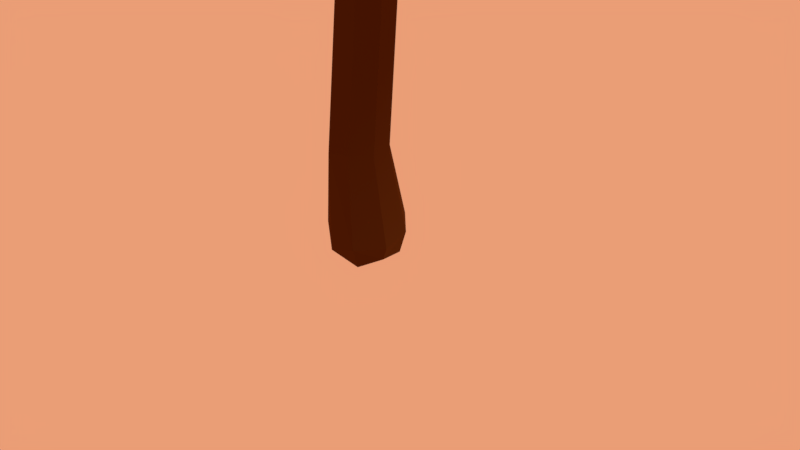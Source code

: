 # Source: Tree5.blend  (saved by Blender 2.79.0; exported with 4.5.12 LTS)
import bpy
from mathutils import Matrix  # noqa: F401  (used for matrix-valued properties, if any)

bpy.ops.wm.read_factory_settings(use_empty=True)
scene = bpy.context.scene
scene.name = 'Scene'

# ---- collections
col_collection_1 = bpy.data.collections.new('Collection 1'); scene.collection.children.link(col_collection_1)

# ---- materials (node trees are filled in below, after node groups)
mat_leaves = bpy.data.materials.new('Leaves')
mat_leaves.alpha_threshold = 0.0
mat_leaves.roughness = 0.5
mat_wood = bpy.data.materials.new('Wood')
mat_wood.alpha_threshold = 0.0
mat_wood.diffuse_color = (0.09306, 0.02843, 0.004391, 1.0)
mat_wood.roughness = 0.5
mat_wood.line_color = (0.0, 0.0, 0.0, 1.0)

# ---- material node trees
mat_leaves.use_nodes = True; mat_leaves.node_tree.nodes.clear()
_N = mat_leaves.node_tree.nodes; _L = mat_leaves.node_tree.links
n0 = _N.new('ShaderNodeOutputMaterial'); n0.name = 'Material Output'; n0.location = (300, 300)
n1 = _N.new('ShaderNodeBsdfDiffuse'); n1.name = 'Diffuse BSDF'; n1.location = (10, 300)
n1.inputs[0].default_value = (0.8, 0.2392, 0.05176, 1.0)
n1.inputs[1].default_value = 0.5
_L.new(n1.outputs[0], n0.inputs[0])
n0.is_active_output = True
mat_wood.use_nodes = True; mat_wood.node_tree.nodes.clear()
_N = mat_wood.node_tree.nodes; _L = mat_wood.node_tree.links
n0 = _N.new('ShaderNodeOutputMaterial'); n0.name = 'Material Output'; n0.location = (300, 300)
n1 = _N.new('ShaderNodeBsdfDiffuse'); n1.name = 'Diffuse BSDF'; n1.location = (10, 300)
n1.inputs[0].default_value = (0.09306, 0.02843, 0.004391, 1.0)
n1.inputs[1].default_value = 1.0
_L.new(n1.outputs[0], n0.inputs[0])
n0.is_active_output = True

# ---- world
world_world = bpy.data.worlds.new('World'); scene.world = world_world
world_world.color = (0.8276, 0.3394, 0.1805)
world_world.use_sun_shadow = False
world_world.sun_shadow_jitter_overblur = 0.0
world_world.cycles.sampling_method = 'MANUAL'

# ---- cameras
cam_camera = bpy.data.cameras.new('Camera')
cam_camera.clip_end = 100.0
cam_camera.lens = 35.0
cam_camera.sensor_width = 32.0
cam_camera.sensor_height = 18.0
cam_camera.ortho_scale = 7.314
cam_camera.dof.focus_distance = 0.0

# ---- lights
light_lamp = bpy.data.lights.new('Lamp', 'SUN')
light_lamp.transmission_factor = 0.0
light_lamp.cutoff_distance = 30.0
light_lamp.angle = 0.1993
light_lamp.energy = 1.0
light_lamp.shadow_buffer_clip_start = 1.001
light_lamp.shadow_soft_size = 0.1
light_lamp.shadow_cascade_max_distance = 1000.0

# ---- meshes
me_icosphere = bpy.data.meshes.new('Icosphere')
me_icosphere.from_pydata([(0.001783, 0.004842, -1.022), (0.7037, -0.5317, -0.465), (-0.2911, -0.8388, -0.4196), (-1.04, 0.0464, -0.5185), (-0.2781, 0.8553, -0.4671), (0.825, 0.4996, -0.4749), (0.2224, -0.7286, 0.347), (-0.5275, -0.4228, 0.3055), (-0.5762, 0.4367, 0.3746), (0.2204, 0.6845, 0.3055), (0.6846, -0.001009, 0.3426), (-0.0017, -0.04262, 0.6431), (-0.1462, -0.5119, -0.8453), (0.534, -0.2783, -0.918), (0.2632, -0.794, -0.5193), (0.9839, 0.04073, -0.6), (0.5621, 0.2933, -0.8743), (-0.7341, 0.03578, -0.9389), (-0.7012, -0.4812, -0.5505), (-0.1615, 0.4654, -0.8342), (-0.7801, 0.4625, -0.5322), (0.2352, 0.8376, -0.5014), (0.785, -0.2416, -0.0388), (1.064, 0.31, -0.02683), (-0.03316, -0.9893, -0.01403), (0.5416, -0.7402, -0.003395), (-0.7706, -0.2333, -0.02818), (-0.5391, -0.7265, -0.0067), (-0.5676, 0.7801, -0.0004008), (-1.047, 0.3163, -0.01096), (0.5409, 0.7694, 0.009529), (0.009765, 1.004, -0.0175), (0.4951, -0.3906, 0.3531), (-0.2038, -0.6692, 0.3774), (-0.6236, -0.007598, 0.3944), (-0.1894, 0.6052, 0.3509), (0.5312, 0.396, 0.409), (0.1174, -0.402, 0.576), (0.3815, -0.02557, 0.6198), (-0.3123, -0.2712, 0.5956), (-0.3026, 0.2, 0.6128), (0.1105, 0.3333, 0.5846), (-0.1416, -0.2406, -0.9937), (0.6331, -0.4248, -0.6871), (0.005002, -0.8526, -0.5073), (0.8715, -0.248, -0.5605), (0.7, 0.4112, -0.6594), (-0.3522, 0.01523, -0.9919), (-0.9239, -0.1941, -0.5596), (-0.09023, 0.2194, -0.9216), (-0.4959, 0.6571, -0.4629), (0.4968, 0.6402, -0.4923), (0.766, -0.3971, -0.2442), (0.8446, 0.1316, 0.2058), (-0.1494, -0.9195, -0.2423), (0.3696, -0.7655, 0.2059), (-1.031, -0.07988, -0.297), (-0.5324, -0.5595, 0.1748), (-0.4092, 0.8121, -0.1981), (-0.7566, 0.3908, 0.2481), (0.7033, 0.648, -0.2399), (0.1341, 0.8132, 0.1671), (0.3695, -0.598, 0.3704), (-0.4115, -0.5702, 0.3673), (-0.6397, 0.2486, 0.4281), (0.0322, 0.6625, 0.3294), (0.6611, 0.1895, 0.4229), (0.1709, -0.5826, 0.4634), (0.1688, -0.03879, 0.6428), (-0.4417, -0.3651, 0.4532), (-0.453, 0.3379, 0.4976), (0.1716, 0.5286, 0.4419), (-0.219, -0.6673, -0.6583), (0.2901, -0.1224, -0.9842), (0.4909, -0.6984, -0.4885), (0.9312, 0.2943, -0.5431), (0.2663, 0.1416, -0.9501), (-0.9192, 0.03563, -0.7188), (-0.5077, -0.6643, -0.4959), (-0.2281, 0.6443, -0.6304), (-0.9636, 0.2415, -0.5404), (-0.04938, 0.8377, -0.4786), (0.7424, -0.1027, 0.1678), (0.9669, 0.4262, -0.2933), (0.1327, -0.8465, 0.1977), (0.6268, -0.656, -0.2302), (-0.6177, -0.3453, 0.1604), (-0.4685, -0.8054, -0.223), (-0.5795, 0.5846, 0.219), (-1.078, 0.1808, -0.311), (0.358, 0.7372, 0.1824), (-0.1463, 0.9337, -0.2221), (0.5947, -0.1785, 0.3428), (0.02521, -0.7129, 0.3586), (-0.5687, -0.237, 0.3395), (-0.4037, 0.5214, 0.3638), (0.3679, 0.5617, 0.3539), (0.05184, -0.2067, 0.6289), (0.5686, -0.008623, 0.5048), (-0.142, -0.1471, 0.6392), (-0.1374, 0.06038, 0.6436), (0.05014, 0.1239, 0.6401), (0.2549, 0.1631, 0.625), (0.4721, 0.199, 0.566), (0.3223, 0.377, 0.5204), (-0.09762, 0.2737, 0.6088), (-0.03855, 0.483, 0.4888), (-0.251, 0.4144, 0.5054), (-0.3264, -0.03656, 0.6349), (-0.5004, 0.1106, 0.5713), (-0.4786, -0.1414, 0.516), (-0.1058, -0.3606, 0.6077), (-0.2651, -0.486, 0.5128), (-0.04374, -0.539, 0.4878), (0.2664, -0.2269, 0.6101), (0.3275, -0.4159, 0.5034), (0.4505, -0.2121, 0.4999), (0.7606, 0.373, 0.2525), (0.8142, 0.5407, 0.01068), (0.5642, 0.5796, 0.2216), (-0.1086, 0.788, 0.1795), (-0.2742, 0.8758, 0.01381), (-0.3532, 0.6942, 0.1891), (-0.8106, 0.1404, 0.2276), (-1.022, 0.05349, -0.03117), (-0.704, -0.112, 0.1833), (-0.3776, -0.7546, 0.215), (-0.2965, -0.8988, -0.001448), (-0.1262, -0.8227, 0.1981), (0.5252, -0.5645, 0.1862), (0.6481, -0.4939, -0.02313), (0.6187, -0.3317, 0.1657), (0.2735, 0.8978, -0.01082), (0.3897, 0.8374, -0.2474), (0.1049, 0.9337, -0.2746), (-0.8073, 0.548, -0.001538), (-0.6577, 0.6629, -0.2737), (-0.9274, 0.4115, -0.2905), (-0.6427, -0.4789, -0.02979), (-0.7677, -0.3654, -0.2605), (-0.6444, -0.6156, -0.2452), (0.3002, -0.8949, 0.003828), (0.1429, -0.9322, -0.2839), (0.387, -0.8206, -0.2332), (1.049, 0.04879, -0.06357), (1.015, -0.103, -0.3361), (1.036, 0.1753, -0.325), (0.315, 0.5258, -0.6545), (0.1243, 0.397, -0.8183), (0.03887, 0.6536, -0.6837), (-0.4951, 0.4635, -0.6974), (-0.4956, 0.253, -0.9099), (-0.7633, 0.2545, -0.7423), (-0.7754, -0.2252, -0.8128), (-0.4625, -0.2259, -0.9434), (-0.4443, -0.5045, -0.6996), (0.8165, 0.167, -0.7705), (0.8389, -0.107, -0.8281), (0.642, 0.02983, -0.9621), (0.02853, -0.6335, -0.6632), (0.1319, -0.3572, -0.8734), (0.3229, -0.5865, -0.6714)], [], [(0, 73, 42), (1, 43, 45), (0, 42, 47), (0, 47, 49), (0, 49, 76), (1, 45, 52), (2, 44, 54), (3, 48, 56), (4, 50, 58), (5, 51, 60), (1, 52, 85), (2, 54, 87), (3, 56, 89), (4, 58, 91), (5, 60, 83), (6, 62, 67), (7, 63, 69), (8, 64, 70), (9, 65, 71), (10, 66, 98), (38, 102, 68), (38, 103, 102), (36, 96, 104), (41, 105, 101), (41, 106, 105), (35, 95, 107), (40, 108, 100), (40, 109, 108), (34, 94, 110), (39, 111, 99), (39, 112, 111), (33, 93, 113), (37, 114, 97), (37, 115, 114), (32, 92, 116), (23, 117, 53), (23, 118, 117), (30, 90, 119), (31, 120, 61), (31, 121, 120), (28, 88, 122), (29, 123, 59), (29, 124, 123), (26, 86, 125), (27, 126, 57), (27, 127, 126), (24, 84, 128), (25, 129, 55), (25, 130, 129), (22, 82, 131), (30, 132, 90), (30, 133, 132), (21, 81, 134), (28, 135, 88), (28, 136, 135), (20, 80, 137), (26, 138, 86), (26, 139, 138), (18, 78, 140), (24, 141, 84), (24, 142, 141), (14, 74, 143), (22, 144, 82), (22, 145, 144), (15, 75, 146), (16, 147, 46), (16, 148, 147), (19, 79, 149), (19, 150, 79), (19, 151, 150), (17, 77, 152), (17, 153, 77), (17, 154, 153), (12, 72, 155), (15, 156, 75), (15, 157, 156), (13, 73, 158), (12, 159, 72), (12, 160, 159), (13, 43, 161), (161, 74, 14), (161, 43, 74), (43, 1, 74), (159, 161, 14), (159, 160, 161), (160, 13, 161), (72, 44, 2), (72, 159, 44), (159, 14, 44), (158, 76, 16), (158, 73, 76), (73, 0, 76), (156, 158, 16), (156, 157, 158), (157, 13, 158), (75, 46, 5), (75, 156, 46), (156, 16, 46), (155, 78, 18), (155, 72, 78), (72, 2, 78), (153, 155, 18), (153, 154, 155), (154, 12, 155), (77, 48, 3), (77, 153, 48), (153, 18, 48), (152, 80, 20), (152, 77, 80), (77, 3, 80), (150, 152, 20), (150, 151, 152), (151, 17, 152), (79, 50, 4), (79, 150, 50), (150, 20, 50), (149, 81, 21), (149, 79, 81), (79, 4, 81), (147, 149, 21), (147, 148, 149), (148, 19, 149), (46, 51, 5), (46, 147, 51), (147, 21, 51), (146, 83, 23), (146, 75, 83), (75, 5, 83), (144, 146, 23), (144, 145, 146), (145, 15, 146), (82, 53, 10), (82, 144, 53), (144, 23, 53), (143, 85, 25), (143, 74, 85), (74, 1, 85), (141, 143, 25), (141, 142, 143), (142, 14, 143), (84, 55, 6), (84, 141, 55), (141, 25, 55), (140, 87, 27), (140, 78, 87), (78, 2, 87), (138, 140, 27), (138, 139, 140), (139, 18, 140), (86, 57, 7), (86, 138, 57), (138, 27, 57), (137, 89, 29), (137, 80, 89), (80, 3, 89), (135, 137, 29), (135, 136, 137), (136, 20, 137), (88, 59, 8), (88, 135, 59), (135, 29, 59), (134, 91, 31), (134, 81, 91), (81, 4, 91), (132, 134, 31), (132, 133, 134), (133, 21, 134), (90, 61, 9), (90, 132, 61), (132, 31, 61), (131, 92, 32), (131, 82, 92), (82, 10, 92), (129, 131, 32), (129, 130, 131), (130, 22, 131), (55, 62, 6), (55, 129, 62), (129, 32, 62), (128, 93, 33), (128, 84, 93), (84, 6, 93), (126, 128, 33), (126, 127, 128), (127, 24, 128), (57, 63, 7), (57, 126, 63), (126, 33, 63), (125, 94, 34), (125, 86, 94), (86, 7, 94), (123, 125, 34), (123, 124, 125), (124, 26, 125), (59, 64, 8), (59, 123, 64), (123, 34, 64), (122, 95, 35), (122, 88, 95), (88, 8, 95), (120, 122, 35), (120, 121, 122), (121, 28, 122), (61, 65, 9), (61, 120, 65), (120, 35, 65), (119, 96, 36), (119, 90, 96), (90, 9, 96), (117, 119, 36), (117, 118, 119), (118, 30, 119), (53, 66, 10), (53, 117, 66), (117, 36, 66), (116, 98, 38), (116, 92, 98), (92, 10, 98), (114, 116, 38), (114, 115, 116), (115, 32, 116), (97, 68, 11), (97, 114, 68), (114, 38, 68), (113, 67, 37), (113, 93, 67), (93, 6, 67), (111, 113, 37), (111, 112, 113), (112, 33, 113), (99, 97, 11), (99, 111, 97), (111, 37, 97), (110, 69, 39), (110, 94, 69), (94, 7, 69), (108, 110, 39), (108, 109, 110), (109, 34, 110), (100, 99, 11), (100, 108, 99), (108, 39, 99), (107, 70, 40), (107, 95, 70), (95, 8, 70), (105, 107, 40), (105, 106, 107), (106, 35, 107), (101, 100, 11), (101, 105, 100), (105, 40, 100), (104, 71, 41), (104, 96, 71), (96, 9, 71), (102, 104, 41), (102, 103, 104), (103, 36, 104), (68, 101, 11), (68, 102, 101), (102, 41, 101), (98, 103, 38), (98, 66, 103), (66, 36, 103), (71, 106, 41), (71, 65, 106), (65, 35, 106), (70, 109, 40), (70, 64, 109), (64, 34, 109), (69, 112, 39), (69, 63, 112), (63, 33, 112), (67, 115, 37), (67, 62, 115), (62, 32, 115), (83, 118, 23), (83, 60, 118), (60, 30, 118), (91, 121, 31), (91, 58, 121), (58, 28, 121), (89, 124, 29), (89, 56, 124), (56, 26, 124), (87, 127, 27), (87, 54, 127), (54, 24, 127), (85, 130, 25), (85, 52, 130), (52, 22, 130), (60, 133, 30), (60, 51, 133), (51, 21, 133), (58, 136, 28), (58, 50, 136), (50, 20, 136), (56, 139, 26), (56, 48, 139), (48, 18, 139), (54, 142, 24), (54, 44, 142), (44, 14, 142), (52, 145, 22), (52, 45, 145), (45, 15, 145), (76, 148, 16), (76, 49, 148), (49, 19, 148), (49, 151, 19), (49, 47, 151), (47, 17, 151), (47, 154, 17), (47, 42, 154), (42, 12, 154), (45, 157, 15), (45, 43, 157), (43, 13, 157), (42, 160, 12), (42, 73, 160), (73, 13, 160)])
me_icosphere.materials.append(mat_leaves)
me_icosphere.use_remesh_preserve_volume = False
me_icosphere.use_remesh_preserve_attributes = False
me_icosphere.use_mirror_vertex_groups = False
me_icosphere.update()
me_cube = bpy.data.meshes.new('Cube')
me_cube.from_pydata([(-0.1926, 0.05925, 5.234), (0.1928, -0.2807, 5.958), (0.02073, 0.04979, 5.564), (0.08928, -0.4213, 5.195), (0.2229, -0.4939, 5.702), (-3.331, -0.01916, 8.779), (-3.209, 0.01741, 7.309), (-3.311, 0.2361, 7.277), (-3.347, 0.02869, 7.23), (-4.62, -1.419, 8.181), (2.435, -0.7097, 8.487), (-3.052, 0.3211, 7.404), (-3.089, 0.1523, 7.409), (-0.3161, -0.2502, 5.153), (-6.706e-08, -2.98e-08, 0.0), (-2.902, 0.2419, 6.946), (-3.148, 0.2105, 8.908), (1.676, -0.4057, 7.088), (-0.5954, -0.1957, 5.632), (-0.4472, -0.01327, 5.788), (-0.3763, -0.2462, 5.962), (-0.4532, -0.4068, 5.717), (-2.846, 0.3558, 7.066), (-2.829, 0.2294, 7.182), (-2.889, 0.1157, 7.066), (-3.519, 0.01094, 8.809), (-3.359, 0.1223, 9.079), (-3.66, -0.1487, 10.2), (1.633, -0.2505, 7.02), (1.72, -0.2917, 7.247), (0.5568, 0.214, 8.138), (0.4514, -0.3004, 5.649), (0.3567, -0.1178, 5.796), (1.795, -0.3957, 6.62), (1.622, -0.3799, 6.836), (1.71, -0.2488, 6.724), (2.606, -0.6433, 8.55), (2.482, -0.4512, 8.376), (2.872, -0.6664, 9.585), (-0.28, 0.4439, 4.118), (0.1772, -0.04331, 5.117), (0.3182, -0.569, 1.597), (-0.187, -0.4282, 1.56), (-0.04635, 0.08348, 1.56), (0.4636, -0.06391, 1.552), (0.07396, -0.1442, 3.93), (-0.4263, -0.00504, 3.897), (-0.2595, 0.4527, 3.588), (0.2143, 0.3585, 3.933), (0.2896, -0.5164, 0.341), (-0.4119, -0.3256, 0.4371), (-0.2089, 0.3725, 0.5333), (0.4926, 0.1817, 0.4371), (2.146, -0.4713, 7.11), (1.896, -0.5301, 6.878), (1.885, -0.3746, 7.173), (1.964, -0.269, 6.923), (2.438, -0.5775, 7.966), (2.292, -0.5211, 8.353), (2.759, -0.7172, 8.366), (2.637, -0.7965, 8.459), (2.755, -0.5829, 8.473), (3.938, -1.164, 9.291), (-3.237, 0.162, 7.394), (-3.221, 0.3518, 7.419), (-3.198, 0.1396, 8.497), (-3.187, 0.3521, 8.821), (-3.259, 0.2608, 9.038), (-3.471, 0.2108, 8.764), (-2.642, 1.13, 9.678), (2.142, -0.3667, 7.106), (1.801, -0.2853, 6.666), (-2.845, 0.1398, 7.149), (-3.493, 0.1637, 8.452), (-0.1909, 0.3404, 0.1868), (-3.128, 0.2844, 8.848), (-0.3546, -0.2225, 0.1093), (0.2111, -0.3764, 0.03174), (0.3748, 0.1865, 0.1093), (-0.3503, -0.07039, 5.915), (-0.3843, -0.3811, 5.884), (-2.97, 0.1455, 7.018), (0.3879, -0.4506, 5.643), (0.179, -0.4454, 5.903), (0.2413, -0.1389, 5.909), (-0.4821, 0.2792, 3.873), (0.2078, -0.2127, 5.044), (0.03116, -0.6251, 1.573), (-0.2455, -0.137, 1.554), (0.2689, 0.07165, 3.933), (0.5665, -0.2151, 0.365), (-0.1129, -0.5175, 0.2044), (-0.4858, 0.07115, 0.5092), (0.1926, 0.4516, 0.5092), (1.886, -0.5018, 6.739), (1.999, -0.3154, 7.283), (2.448, -0.4638, 7.982), (0.4252, -0.1428, 0.1384), (-0.3894, 0.0788, 0.2501), (0.1358, 0.3733, 0.2501), (-3.73, -0.09399, 10.19), (-3.678, -0.0242, 10.21), (-3.625, -0.08415, 10.24), (0.5771, 0.2978, 8.116), (0.6388, 0.2996, 8.18), (0.5978, 0.2314, 8.208), (2.87, -0.7556, 9.575), (2.785, -0.7561, 9.603), (2.803, -0.6781, 9.631), (-4.668, -1.364, 8.14), (-4.666, -1.32, 8.217), (-4.596, -1.368, 8.243), (3.934, -1.249, 9.291), (3.865, -1.256, 9.337), (3.884, -1.173, 9.362), (-2.565, 1.091, 9.656), (-2.571, 1.056, 9.733), (-2.652, 1.071, 9.745), (-3.29, -0.0283, 7.261), (-3.356, 0.1415, 7.226), (-3.391, 0.1009, 7.427), (-3.167, 0.1085, 7.365), (-0.6135, -0.323, 5.696), (-0.5378, -0.05279, 5.682), (-2.954, 0.3443, 7.032), (-2.828, 0.3226, 7.156), (-3.458, 0.1564, 9.202), (-3.331, 0.02995, 9.063), (1.637, -0.3534, 7.015), (1.706, -0.1855, 7.025), (1.818, -0.2396, 7.16), (1.711, -0.3862, 7.182), (0.3764, -0.1468, 5.636), (1.633, -0.4864, 6.806), (1.644, -0.2791, 6.805), (2.569, -0.713, 8.626), (2.369, -0.6494, 8.553), (2.342, -0.4349, 8.309), (-0.21, -0.2001, 3.912), (-0.001454, 0.5539, 3.938), (-0.1362, -0.4332, 5.105), (-0.3262, -0.06504, 5.085), (0.01283, 0.1134, 5.179), (0.2444, 0.1371, 1.56), (0.5169, -0.353, 1.583), (1.893, -0.4907, 7.148), (2.348, -0.6497, 7.918), (2.792, -0.6321, 8.401), (2.616, -0.7589, 8.326), (2.596, -0.746, 8.532), (2.595, -0.5381, 8.481), (-3.126, 0.3776, 7.399), (-3.423, -0.04162, 8.708), (-3.276, 0.282, 7.401), (-3.029, 0.232, 7.403), (-3.339, 0.2705, 8.462), (-3.272, 0.3951, 8.845), (-3.195, 0.189, 8.984), (-3.33, 0.3155, 9.006)], [], [(55, 131, 145), (0, 141, 123), (35, 134, 129), (129, 71, 35), (73, 156, 155), (1, 84, 79), (3, 86, 82), (19, 79, 2), (32, 132, 142), (142, 2, 32), (83, 1, 20), (20, 80, 83), (7, 120, 153), (5, 65, 157), (68, 156, 73), (61, 147, 96), (96, 37, 61), (26, 157, 67), (26, 127, 157), (10, 146, 148), (31, 82, 132), (40, 142, 132), (64, 151, 153), (18, 123, 13), (13, 122, 18), (70, 53, 33), (70, 71, 56), (59, 148, 57), (124, 119, 7), (7, 151, 124), (8, 119, 15), (157, 75, 16), (81, 24, 6), (6, 118, 81), (72, 23, 154), (125, 11, 154), (28, 129, 128), (18, 122, 15), (19, 123, 22), (29, 131, 55), (55, 130, 29), (46, 141, 85), (141, 46, 13), (39, 141, 0), (42, 85, 88), (44, 143, 48), (48, 144, 44), (138, 41, 45), (85, 42, 46), (43, 85, 47), (47, 85, 39), (49, 91, 77), (145, 58, 55), (57, 146, 53), (58, 145, 136), (65, 154, 11), (5, 152, 12), (12, 121, 72), (12, 72, 154), (122, 140, 21), (2, 79, 84), (125, 22, 124, 151), (19, 0, 123), (32, 2, 84), (4, 3, 82), (4, 140, 3), (21, 4, 83), (21, 83, 80), (21, 140, 4), (20, 1, 79), (153, 151, 7), (86, 40, 132, 82), (157, 127, 5), (61, 37, 150), (116, 69, 117), (116, 115, 69), (112, 62, 114), (112, 114, 113), (67, 158, 26), (10, 60, 149), (10, 148, 60), (9, 111, 110), (9, 110, 109), (108, 107, 106), (108, 106, 38), (105, 104, 103), (105, 103, 30), (97, 77, 14, 78), (13, 123, 141), (13, 140, 122), (63, 153, 120), (91, 76, 14, 77), (98, 74, 14, 76), (99, 78, 14, 74), (59, 57, 96, 147), (33, 53, 94), (33, 71, 70), (56, 71, 129), (8, 15, 81, 118), (148, 146, 57), (54, 145, 17), (54, 17, 133), (156, 66, 65, 155), (119, 124, 15), (157, 65, 75), (66, 75, 65), (134, 34, 128, 129), (6, 24, 72), (72, 121, 6), (102, 101, 100), (102, 100, 27), (154, 23, 125), (125, 151, 11), (145, 131, 17), (128, 133, 17), (9, 109, 8, 118), (34, 133, 128), (109, 119, 8), (109, 110, 7, 119), (110, 120, 7), (110, 111, 63, 120), (111, 121, 63), (111, 9, 6, 121), (9, 118, 6), (125, 79, 19, 22), (18, 15, 123), (125, 23, 20, 79), (72, 80, 20, 23), (72, 24, 21, 80), (27, 100, 25, 152), (21, 24, 122), (124, 123, 15), (15, 122, 81), (22, 123, 124), (81, 122, 24), (126, 158, 68), (26, 158, 126), (100, 73, 25), (100, 101, 68, 73), (101, 126, 68), (101, 102, 26, 126), (102, 127, 26), (102, 27, 5, 127), (27, 152, 5), (30, 103, 28, 128), (103, 129, 28), (103, 104, 56, 129), (104, 130, 56), (104, 105, 29, 130), (105, 131, 29), (105, 30, 17, 131), (30, 128, 17), (71, 33, 31, 132), (94, 82, 31, 33), (94, 54, 4, 82), (133, 83, 4, 54), (133, 34, 1, 83), (134, 84, 1, 34), (134, 35, 32, 84), (71, 132, 32, 35), (38, 106, 36, 150), (135, 149, 36), (10, 149, 135), (106, 135, 36), (106, 107, 10, 135), (107, 136, 10), (107, 108, 58, 136), (108, 137, 58), (108, 38, 37, 137), (38, 150, 37), (45, 3, 140, 138), (85, 141, 39), (86, 3, 45, 89), (138, 140, 13, 46), (39, 0, 142, 139), (89, 48, 40, 86), (142, 40, 48, 139), (144, 89, 45, 41), (41, 138, 87), (87, 138, 42), (88, 85, 43), (143, 43, 47, 139), (46, 42, 138), (144, 41, 49, 90), (89, 144, 48), (48, 143, 139), (47, 39, 139), (87, 91, 49, 41), (97, 90, 49, 77), (0, 19, 2, 142), (87, 42, 50, 91), (88, 92, 50, 42), (98, 76, 50, 92), (88, 43, 51, 92), (50, 76, 91), (143, 93, 51, 43), (99, 74, 51, 93), (98, 92, 51, 74), (143, 44, 52, 93), (144, 90, 52, 44), (97, 78, 52, 90), (99, 93, 52, 78), (95, 55, 58, 137), (53, 146, 94), (94, 146, 54), (95, 130, 55), (56, 130, 95), (70, 96, 57, 53), (95, 137, 56), (145, 54, 10, 136), (70, 56, 37, 96), (10, 54, 146), (62, 112, 59, 147), (37, 56, 137), (112, 148, 59), (112, 113, 60, 148), (113, 149, 60), (113, 114, 36, 149), (114, 150, 36), (114, 62, 61, 150), (62, 147, 61), (153, 63, 25, 73), (64, 155, 151), (151, 155, 11), (121, 152, 63), (12, 152, 121), (153, 73, 155, 64), (25, 63, 152), (154, 65, 5, 12), (65, 11, 155), (69, 115, 66, 156), (115, 75, 66), (115, 116, 16, 75), (116, 157, 16), (116, 117, 67, 157), (117, 158, 67), (117, 69, 68, 158), (69, 156, 68)])
me_cube.materials.append(mat_wood)
me_cube.use_remesh_preserve_volume = False
me_cube.use_remesh_preserve_attributes = False
me_cube.use_mirror_vertex_groups = False
me_cube.update()

# ---- objects
ob_leaves = bpy.data.objects.new('Leaves', me_icosphere)
ob_trunk = bpy.data.objects.new('Trunk', me_cube)
ob_lamp = bpy.data.objects.new('Lamp', light_lamp)
ob_camera = bpy.data.objects.new('Camera', cam_camera)

# ---- transforms, parenting, visibility, modifiers, constraints
ob_leaves.location = (-0.1744, 0.0, 13.44)
ob_leaves.scale = (7.119, 7.119, 7.119)
ob_leaves.lineart.crease_threshold = 0.0
ob_trunk.location = (0.0, 0.0, 0.0)
ob_trunk.lock_rotations_4d = False
ob_trunk.empty_display_type = 'ARROWS'
ob_trunk.lineart.crease_threshold = 0.0
ob_lamp.location = (4.076, 1.005, 5.904)
ob_lamp.rotation_euler = (0.6503, 0.05522, 1.866)
ob_lamp.lock_rotations_4d = False
ob_lamp.empty_display_type = 'ARROWS'
ob_lamp.color = (0.0, 0.0, 0.0, 0.0)
ob_lamp.lineart.crease_threshold = 0.0
ob_camera.location = (7.481, -6.508, 5.344)
ob_camera.rotation_euler = (1.109, 0.0, 0.8149)
ob_camera.lock_rotations_4d = False
ob_camera.empty_display_type = 'ARROWS'
ob_camera.color = (0.0, 0.0, 0.0, 0.0)
ob_camera.display_type = 'WIRE'
ob_camera.lineart.crease_threshold = 0.0

# ---- collection membership
col_collection_1.objects.link(ob_leaves)
col_collection_1.objects.link(ob_trunk)
col_collection_1.objects.link(ob_lamp)
col_collection_1.objects.link(ob_camera)

# ---- scene / render settings (as saved in the file)
scene.camera = ob_camera
scene.frame_start = 1; scene.frame_end = 250; scene.frame_set(1)
scene.render.engine = 'CYCLES'
scene.render.resolution_percentage = 50
scene.render.dither_intensity = 0.0
scene.cycles.use_denoising = False
scene.cycles.samples = 128
scene.cycles.sampling_pattern = 'TABULATED_SOBOL'
scene.cycles.use_adaptive_sampling = False
scene.cycles.use_light_tree = False
scene.cycles.blur_glossy = 0.0
scene.cycles.sample_clamp_indirect = 0.0
scene.view_settings.view_transform = 'Standard'
bpy.context.view_layer.update()
